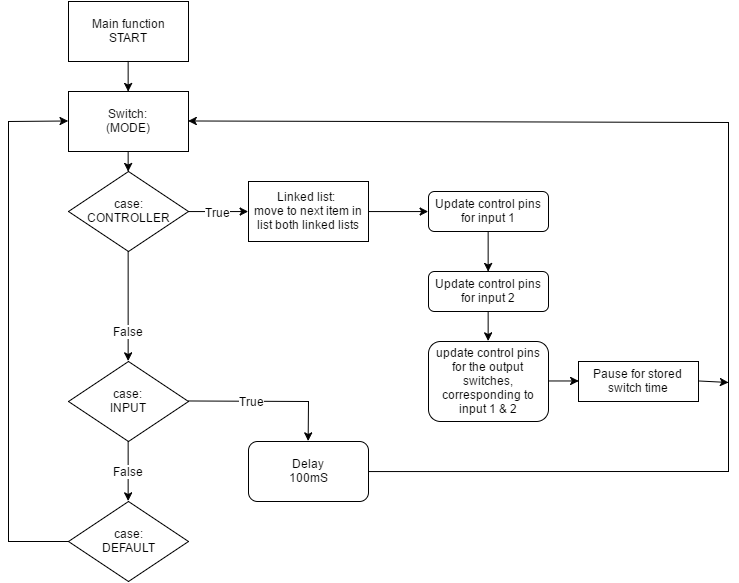

The diagram above was exported from draw.io. Its source (the exported page's mxGraphModel, read from the mxfile embedded in the PNG):
<mxGraphModel dx="1118" dy="607" grid="1" gridSize="10" guides="1" tooltips="1" connect="1" arrows="1" fold="1" page="1" pageScale="1" pageWidth="850" pageHeight="650" background="#ffffff" math="0" shadow="0">
  <root>
    <mxCell id="0" />
    <mxCell id="1" parent="0" />
    <mxCell id="72f586c40f49a0c0-1" value="case:&lt;div&gt;CONTROLLER&lt;/div&gt;" style="rhombus;whiteSpace=wrap;html=1;" vertex="1" parent="1">
      <mxGeometry x="140" y="200" width="120" height="80" as="geometry" />
    </mxCell>
    <mxCell id="72f586c40f49a0c0-2" value="Switch:&lt;div&gt;(MODE)&lt;/div&gt;" style="whiteSpace=wrap;html=1;" vertex="1" parent="1">
      <mxGeometry x="140" y="120" width="120" height="60" as="geometry" />
    </mxCell>
    <mxCell id="72f586c40f49a0c0-3" value="case:&lt;div&gt;INPUT&lt;/div&gt;" style="rhombus;whiteSpace=wrap;html=1;" vertex="1" parent="1">
      <mxGeometry x="140" y="390" width="120" height="80" as="geometry" />
    </mxCell>
    <mxCell id="72f586c40f49a0c0-4" value="" style="endArrow=classic;html=1;entryX=0.5;entryY=0;exitX=0.5;exitY=1;" edge="1" parent="1" source="72f586c40f49a0c0-1" target="72f586c40f49a0c0-3">
      <mxGeometry width="50" height="50" relative="1" as="geometry">
        <mxPoint x="10" y="170" as="sourcePoint" />
        <mxPoint x="60" y="120" as="targetPoint" />
      </mxGeometry>
    </mxCell>
    <mxCell id="72f586c40f49a0c0-5" value="False" style="text;html=1;resizable=0;points=[];align=center;verticalAlign=middle;labelBackgroundColor=#ffffff;" vertex="1" connectable="0" parent="72f586c40f49a0c0-4">
      <mxGeometry x="0.7067" y="1" relative="1" as="geometry">
        <mxPoint x="-1" y="-14" as="offset" />
      </mxGeometry>
    </mxCell>
    <mxCell id="72f586c40f49a0c0-6" value="Linked list:&amp;nbsp;&lt;div&gt;move to next item in list both linked lists&lt;/div&gt;" style="whiteSpace=wrap;html=1;" vertex="1" parent="1">
      <mxGeometry x="320" y="210" width="120" height="60" as="geometry" />
    </mxCell>
    <mxCell id="72f586c40f49a0c0-7" value="Update control pins for input 1" style="rounded=1;whiteSpace=wrap;html=1;" vertex="1" parent="1">
      <mxGeometry x="500" y="220" width="120" height="40" as="geometry" />
    </mxCell>
    <mxCell id="72f586c40f49a0c0-8" value="" style="endArrow=classic;html=1;entryX=0;entryY=0.5;exitX=1;exitY=0.5;" edge="1" parent="1" source="72f586c40f49a0c0-1" target="72f586c40f49a0c0-6">
      <mxGeometry width="50" height="50" relative="1" as="geometry">
        <mxPoint x="10" y="100" as="sourcePoint" />
        <mxPoint x="60" y="50" as="targetPoint" />
      </mxGeometry>
    </mxCell>
    <mxCell id="72f586c40f49a0c0-10" value="True" style="text;html=1;resizable=0;points=[];align=center;verticalAlign=middle;labelBackgroundColor=#ffffff;" vertex="1" connectable="0" parent="72f586c40f49a0c0-8">
      <mxGeometry x="-0.0333" relative="1" as="geometry">
        <mxPoint as="offset" />
      </mxGeometry>
    </mxCell>
    <mxCell id="72f586c40f49a0c0-9" value="" style="endArrow=classic;html=1;entryX=0;entryY=0.5;exitX=1;exitY=0.5;" edge="1" parent="1" source="72f586c40f49a0c0-6" target="72f586c40f49a0c0-7">
      <mxGeometry width="50" height="50" relative="1" as="geometry">
        <mxPoint x="10" y="100" as="sourcePoint" />
        <mxPoint x="60" y="50" as="targetPoint" />
      </mxGeometry>
    </mxCell>
    <mxCell id="72f586c40f49a0c0-13" value="Update control pins for input 2" style="rounded=1;whiteSpace=wrap;html=1;" vertex="1" parent="1">
      <mxGeometry x="500" y="300" width="120" height="40" as="geometry" />
    </mxCell>
    <mxCell id="72f586c40f49a0c0-15" style="edgeStyle=none;rounded=0;html=1;exitX=0.5;exitY=1;entryX=0.5;entryY=0;jettySize=auto;orthogonalLoop=1;" edge="1" parent="1" source="72f586c40f49a0c0-7" target="72f586c40f49a0c0-13">
      <mxGeometry relative="1" as="geometry">
        <mxPoint x="560" y="300" as="targetPoint" />
      </mxGeometry>
    </mxCell>
    <mxCell id="72f586c40f49a0c0-18" style="edgeStyle=none;rounded=0;html=1;exitX=0.5;exitY=1;entryX=0.5;entryY=0;jettySize=auto;orthogonalLoop=1;" edge="1" parent="1" source="72f586c40f49a0c0-2" target="72f586c40f49a0c0-1">
      <mxGeometry relative="1" as="geometry" />
    </mxCell>
    <mxCell id="72f586c40f49a0c0-19" value="Main function&lt;div&gt;START&lt;/div&gt;" style="whiteSpace=wrap;html=1;" vertex="1" parent="1">
      <mxGeometry x="140" y="30" width="120" height="60" as="geometry" />
    </mxCell>
    <mxCell id="72f586c40f49a0c0-20" style="edgeStyle=none;rounded=0;html=1;exitX=0.5;exitY=1;entryX=0.5;entryY=0;jettySize=auto;orthogonalLoop=1;" edge="1" parent="1" source="72f586c40f49a0c0-19" target="72f586c40f49a0c0-2">
      <mxGeometry relative="1" as="geometry" />
    </mxCell>
    <mxCell id="72f586c40f49a0c0-21" value="case:&lt;div&gt;DEFAULT&lt;/div&gt;" style="rhombus;whiteSpace=wrap;html=1;" vertex="1" parent="1">
      <mxGeometry x="140" y="530" width="120" height="80" as="geometry" />
    </mxCell>
    <mxCell id="72f586c40f49a0c0-22" style="edgeStyle=none;rounded=0;html=1;entryX=0;entryY=0.5;jettySize=auto;orthogonalLoop=1;" edge="1" parent="1" target="72f586c40f49a0c0-2">
      <mxGeometry relative="1" as="geometry">
        <Array as="points">
          <mxPoint x="100" y="570" />
          <mxPoint x="80" y="570" />
          <mxPoint x="80" y="150" />
        </Array>
        <mxPoint x="140" y="570" as="sourcePoint" />
      </mxGeometry>
    </mxCell>
    <mxCell id="72f586c40f49a0c0-23" style="edgeStyle=none;rounded=0;html=1;exitX=0.5;exitY=1;entryX=0.5;entryY=0;jettySize=auto;orthogonalLoop=1;" edge="1" parent="1" source="72f586c40f49a0c0-3" target="72f586c40f49a0c0-21">
      <mxGeometry relative="1" as="geometry" />
    </mxCell>
    <mxCell id="72f586c40f49a0c0-24" value="False" style="text;html=1;resizable=0;points=[];align=center;verticalAlign=middle;labelBackgroundColor=#ffffff;" vertex="1" connectable="0" parent="72f586c40f49a0c0-23">
      <mxGeometry x="0.425" relative="1" as="geometry">
        <mxPoint y="-12" as="offset" />
      </mxGeometry>
    </mxCell>
    <mxCell id="72f586c40f49a0c0-27" value="Delay&lt;div&gt;100mS&lt;/div&gt;" style="rounded=1;whiteSpace=wrap;html=1;" vertex="1" parent="1">
      <mxGeometry x="320" y="470" width="120" height="60" as="geometry" />
    </mxCell>
    <mxCell id="72f586c40f49a0c0-29" style="edgeStyle=none;rounded=0;html=1;exitX=1;exitY=0.5;entryX=0.5;entryY=0;jettySize=auto;orthogonalLoop=1;" edge="1" parent="1" source="72f586c40f49a0c0-3" target="72f586c40f49a0c0-27">
      <mxGeometry relative="1" as="geometry">
        <Array as="points">
          <mxPoint x="380" y="430" />
        </Array>
      </mxGeometry>
    </mxCell>
    <mxCell id="72f586c40f49a0c0-56" value="True" style="text;html=1;resizable=0;points=[];align=center;verticalAlign=middle;labelBackgroundColor=#ffffff;" vertex="1" connectable="0" parent="72f586c40f49a0c0-29">
      <mxGeometry x="-0.2" relative="1" as="geometry">
        <mxPoint as="offset" />
      </mxGeometry>
    </mxCell>
    <mxCell id="72f586c40f49a0c0-42" value="Pause for stored switch time" style="whiteSpace=wrap;html=1;" vertex="1" parent="1">
      <mxGeometry x="650" y="390" width="120" height="40" as="geometry" />
    </mxCell>
    <mxCell id="72f586c40f49a0c0-43" value="update control pins for the output switches, corresponding to input 1 &amp;amp; 2" style="rounded=1;whiteSpace=wrap;html=1;" vertex="1" parent="1">
      <mxGeometry x="500" y="370" width="120" height="80" as="geometry" />
    </mxCell>
    <mxCell id="72f586c40f49a0c0-44" style="edgeStyle=none;rounded=0;html=1;exitX=0.5;exitY=1;entryX=0.5;entryY=0;jettySize=auto;orthogonalLoop=1;" edge="1" parent="1" source="72f586c40f49a0c0-13" target="72f586c40f49a0c0-43">
      <mxGeometry relative="1" as="geometry" />
    </mxCell>
    <mxCell id="72f586c40f49a0c0-45" style="edgeStyle=none;rounded=0;html=1;exitX=1;exitY=0.5;entryX=0;entryY=0.5;jettySize=auto;orthogonalLoop=1;" edge="1" parent="1" source="72f586c40f49a0c0-43" target="72f586c40f49a0c0-42">
      <mxGeometry relative="1" as="geometry" />
    </mxCell>
    <mxCell id="72f586c40f49a0c0-46" style="edgeStyle=none;rounded=0;html=1;exitX=1;exitY=0.5;jettySize=auto;orthogonalLoop=1;entryX=1;entryY=0.5;" edge="1" parent="1" source="72f586c40f49a0c0-27" target="72f586c40f49a0c0-2">
      <mxGeometry relative="1" as="geometry">
        <mxPoint x="800" y="120" as="targetPoint" />
        <Array as="points">
          <mxPoint x="800" y="500" />
          <mxPoint x="800" y="151" />
        </Array>
        <mxPoint x="719.6470588235295" y="760.0588235294117" as="sourcePoint" />
      </mxGeometry>
    </mxCell>
    <mxCell id="72f586c40f49a0c0-47" style="edgeStyle=none;rounded=0;html=1;exitX=1;exitY=0.5;jettySize=auto;orthogonalLoop=1;" edge="1" parent="1" source="72f586c40f49a0c0-42">
      <mxGeometry relative="1" as="geometry">
        <mxPoint x="800" y="411" as="targetPoint" />
      </mxGeometry>
    </mxCell>
  </root>
</mxGraphModel>